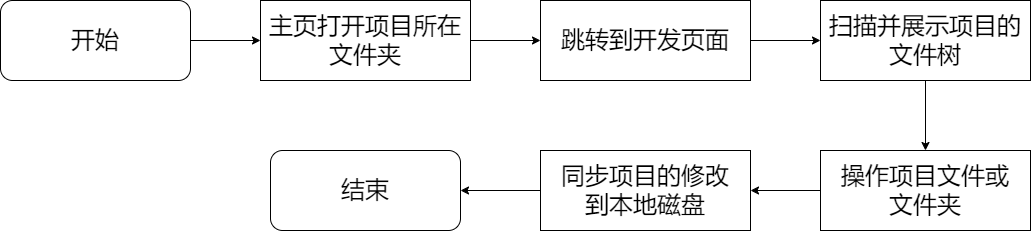

The diagram above was exported from draw.io. Its source (the exported page's mxGraphModel, read from the mxfile embedded in the PNG):
<mxGraphModel dx="1510" dy="998" grid="1" gridSize="10" guides="1" tooltips="1" connect="1" arrows="1" fold="1" page="1" pageScale="1" pageWidth="1169" pageHeight="827" math="0" shadow="0">
  <root>
    <mxCell id="0" />
    <mxCell id="1" parent="0" />
    <mxCell id="11" style="edgeStyle=none;html=1;exitX=1;exitY=0.5;exitDx=0;exitDy=0;entryX=0;entryY=0.5;entryDx=0;entryDy=0;fontSize=24;" edge="1" parent="1" source="3" target="4">
      <mxGeometry relative="1" as="geometry" />
    </mxCell>
    <mxCell id="3" value="&lt;font style=&quot;font-size: 24px;&quot;&gt;开始&lt;/font&gt;" style="rounded=1;whiteSpace=wrap;html=1;" vertex="1" parent="1">
      <mxGeometry x="20" y="30" width="190" height="80" as="geometry" />
    </mxCell>
    <mxCell id="17" style="edgeStyle=none;html=1;exitX=1;exitY=0.5;exitDx=0;exitDy=0;entryX=0;entryY=0.5;entryDx=0;entryDy=0;fontSize=24;" edge="1" parent="1" source="4" target="5">
      <mxGeometry relative="1" as="geometry" />
    </mxCell>
    <mxCell id="4" value="主页打开项目所在文件夹" style="rounded=0;whiteSpace=wrap;html=1;fontSize=24;" vertex="1" parent="1">
      <mxGeometry x="280" y="30" width="210" height="80" as="geometry" />
    </mxCell>
    <mxCell id="13" style="edgeStyle=none;html=1;exitX=1;exitY=0.5;exitDx=0;exitDy=0;entryX=0;entryY=0.5;entryDx=0;entryDy=0;fontSize=24;" edge="1" parent="1" source="5" target="6">
      <mxGeometry relative="1" as="geometry" />
    </mxCell>
    <mxCell id="5" value="跳转到开发页面" style="rounded=0;whiteSpace=wrap;html=1;fontSize=24;" vertex="1" parent="1">
      <mxGeometry x="560" y="30" width="210" height="80" as="geometry" />
    </mxCell>
    <mxCell id="14" style="edgeStyle=none;html=1;exitX=0.5;exitY=1;exitDx=0;exitDy=0;entryX=0.5;entryY=0;entryDx=0;entryDy=0;fontSize=24;" edge="1" parent="1" source="6" target="7">
      <mxGeometry relative="1" as="geometry" />
    </mxCell>
    <mxCell id="6" value="扫描并展示项目的文件树" style="rounded=0;whiteSpace=wrap;html=1;fontSize=24;" vertex="1" parent="1">
      <mxGeometry x="840" y="30" width="210" height="80" as="geometry" />
    </mxCell>
    <mxCell id="15" style="edgeStyle=none;html=1;exitX=0;exitY=0.5;exitDx=0;exitDy=0;entryX=1;entryY=0.5;entryDx=0;entryDy=0;fontSize=24;" edge="1" parent="1" source="7" target="8">
      <mxGeometry relative="1" as="geometry" />
    </mxCell>
    <mxCell id="7" value="操作项目文件或&lt;br&gt;文件夹" style="rounded=0;whiteSpace=wrap;html=1;fontSize=24;" vertex="1" parent="1">
      <mxGeometry x="840" y="180" width="210" height="80" as="geometry" />
    </mxCell>
    <mxCell id="16" style="edgeStyle=none;html=1;exitX=0;exitY=0.5;exitDx=0;exitDy=0;entryX=1;entryY=0.5;entryDx=0;entryDy=0;fontSize=24;" edge="1" parent="1" source="8" target="10">
      <mxGeometry relative="1" as="geometry" />
    </mxCell>
    <mxCell id="8" value="同步项目的修改&lt;br&gt;到本地磁盘" style="rounded=0;whiteSpace=wrap;html=1;fontSize=24;" vertex="1" parent="1">
      <mxGeometry x="560" y="180" width="210" height="80" as="geometry" />
    </mxCell>
    <mxCell id="10" value="&lt;font style=&quot;font-size: 24px;&quot;&gt;结束&lt;/font&gt;" style="rounded=1;whiteSpace=wrap;html=1;" vertex="1" parent="1">
      <mxGeometry x="290" y="180" width="190" height="80" as="geometry" />
    </mxCell>
  </root>
</mxGraphModel>